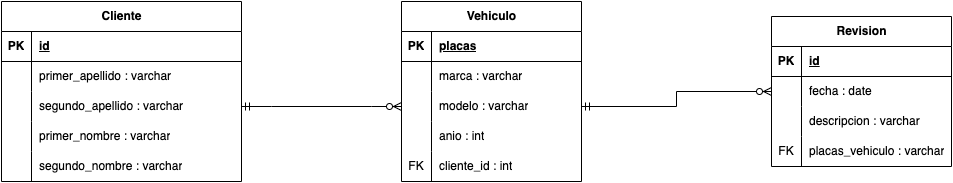

The diagram above was exported from draw.io. Its source (the exported page's mxGraphModel, read from the mxfile embedded in the PNG):
<mxGraphModel dx="954" dy="497" grid="1" gridSize="10" guides="1" tooltips="1" connect="1" arrows="1" fold="1" page="1" pageScale="1" pageWidth="827" pageHeight="1169" math="0" shadow="0">
  <root>
    <mxCell id="0" />
    <mxCell id="1" parent="0" />
    <mxCell id="r1NYApHiRAebFKyzPnQQ-1" value="Cliente" style="shape=table;startSize=30;container=1;collapsible=1;childLayout=tableLayout;fixedRows=1;rowLines=0;fontStyle=1;align=center;resizeLast=1;html=1;" vertex="1" parent="1">
      <mxGeometry x="30" y="100" width="240" height="180" as="geometry" />
    </mxCell>
    <mxCell id="r1NYApHiRAebFKyzPnQQ-2" value="" style="shape=tableRow;horizontal=0;startSize=0;swimlaneHead=0;swimlaneBody=0;fillColor=none;collapsible=0;dropTarget=0;points=[[0,0.5],[1,0.5]];portConstraint=eastwest;top=0;left=0;right=0;bottom=1;" vertex="1" parent="r1NYApHiRAebFKyzPnQQ-1">
      <mxGeometry y="30" width="240" height="30" as="geometry" />
    </mxCell>
    <mxCell id="r1NYApHiRAebFKyzPnQQ-3" value="PK" style="shape=partialRectangle;connectable=0;fillColor=none;top=0;left=0;bottom=0;right=0;fontStyle=1;overflow=hidden;whiteSpace=wrap;html=1;" vertex="1" parent="r1NYApHiRAebFKyzPnQQ-2">
      <mxGeometry width="30" height="30" as="geometry">
        <mxRectangle width="30" height="30" as="alternateBounds" />
      </mxGeometry>
    </mxCell>
    <mxCell id="r1NYApHiRAebFKyzPnQQ-4" value="id" style="shape=partialRectangle;connectable=0;fillColor=none;top=0;left=0;bottom=0;right=0;align=left;spacingLeft=6;fontStyle=5;overflow=hidden;whiteSpace=wrap;html=1;" vertex="1" parent="r1NYApHiRAebFKyzPnQQ-2">
      <mxGeometry x="30" width="210" height="30" as="geometry">
        <mxRectangle width="210" height="30" as="alternateBounds" />
      </mxGeometry>
    </mxCell>
    <mxCell id="r1NYApHiRAebFKyzPnQQ-5" value="" style="shape=tableRow;horizontal=0;startSize=0;swimlaneHead=0;swimlaneBody=0;fillColor=none;collapsible=0;dropTarget=0;points=[[0,0.5],[1,0.5]];portConstraint=eastwest;top=0;left=0;right=0;bottom=0;" vertex="1" parent="r1NYApHiRAebFKyzPnQQ-1">
      <mxGeometry y="60" width="240" height="30" as="geometry" />
    </mxCell>
    <mxCell id="r1NYApHiRAebFKyzPnQQ-6" value="" style="shape=partialRectangle;connectable=0;fillColor=none;top=0;left=0;bottom=0;right=0;editable=1;overflow=hidden;whiteSpace=wrap;html=1;" vertex="1" parent="r1NYApHiRAebFKyzPnQQ-5">
      <mxGeometry width="30" height="30" as="geometry">
        <mxRectangle width="30" height="30" as="alternateBounds" />
      </mxGeometry>
    </mxCell>
    <mxCell id="r1NYApHiRAebFKyzPnQQ-7" value="primer_apellido : varchar" style="shape=partialRectangle;connectable=0;fillColor=none;top=0;left=0;bottom=0;right=0;align=left;spacingLeft=6;overflow=hidden;whiteSpace=wrap;html=1;" vertex="1" parent="r1NYApHiRAebFKyzPnQQ-5">
      <mxGeometry x="30" width="210" height="30" as="geometry">
        <mxRectangle width="210" height="30" as="alternateBounds" />
      </mxGeometry>
    </mxCell>
    <mxCell id="r1NYApHiRAebFKyzPnQQ-8" value="" style="shape=tableRow;horizontal=0;startSize=0;swimlaneHead=0;swimlaneBody=0;fillColor=none;collapsible=0;dropTarget=0;points=[[0,0.5],[1,0.5]];portConstraint=eastwest;top=0;left=0;right=0;bottom=0;" vertex="1" parent="r1NYApHiRAebFKyzPnQQ-1">
      <mxGeometry y="90" width="240" height="30" as="geometry" />
    </mxCell>
    <mxCell id="r1NYApHiRAebFKyzPnQQ-9" value="" style="shape=partialRectangle;connectable=0;fillColor=none;top=0;left=0;bottom=0;right=0;editable=1;overflow=hidden;whiteSpace=wrap;html=1;" vertex="1" parent="r1NYApHiRAebFKyzPnQQ-8">
      <mxGeometry width="30" height="30" as="geometry">
        <mxRectangle width="30" height="30" as="alternateBounds" />
      </mxGeometry>
    </mxCell>
    <mxCell id="r1NYApHiRAebFKyzPnQQ-10" value="segundo_apellido : varchar" style="shape=partialRectangle;connectable=0;fillColor=none;top=0;left=0;bottom=0;right=0;align=left;spacingLeft=6;overflow=hidden;whiteSpace=wrap;html=1;" vertex="1" parent="r1NYApHiRAebFKyzPnQQ-8">
      <mxGeometry x="30" width="210" height="30" as="geometry">
        <mxRectangle width="210" height="30" as="alternateBounds" />
      </mxGeometry>
    </mxCell>
    <mxCell id="r1NYApHiRAebFKyzPnQQ-11" value="" style="shape=tableRow;horizontal=0;startSize=0;swimlaneHead=0;swimlaneBody=0;fillColor=none;collapsible=0;dropTarget=0;points=[[0,0.5],[1,0.5]];portConstraint=eastwest;top=0;left=0;right=0;bottom=0;" vertex="1" parent="r1NYApHiRAebFKyzPnQQ-1">
      <mxGeometry y="120" width="240" height="30" as="geometry" />
    </mxCell>
    <mxCell id="r1NYApHiRAebFKyzPnQQ-12" value="" style="shape=partialRectangle;connectable=0;fillColor=none;top=0;left=0;bottom=0;right=0;editable=1;overflow=hidden;whiteSpace=wrap;html=1;" vertex="1" parent="r1NYApHiRAebFKyzPnQQ-11">
      <mxGeometry width="30" height="30" as="geometry">
        <mxRectangle width="30" height="30" as="alternateBounds" />
      </mxGeometry>
    </mxCell>
    <mxCell id="r1NYApHiRAebFKyzPnQQ-13" value="primer_nombre : varchar" style="shape=partialRectangle;connectable=0;fillColor=none;top=0;left=0;bottom=0;right=0;align=left;spacingLeft=6;overflow=hidden;whiteSpace=wrap;html=1;" vertex="1" parent="r1NYApHiRAebFKyzPnQQ-11">
      <mxGeometry x="30" width="210" height="30" as="geometry">
        <mxRectangle width="210" height="30" as="alternateBounds" />
      </mxGeometry>
    </mxCell>
    <mxCell id="sNEFIUs_Tqljm1_TQL2G-1" value="" style="shape=tableRow;horizontal=0;startSize=0;swimlaneHead=0;swimlaneBody=0;fillColor=none;collapsible=0;dropTarget=0;points=[[0,0.5],[1,0.5]];portConstraint=eastwest;top=0;left=0;right=0;bottom=0;" vertex="1" parent="r1NYApHiRAebFKyzPnQQ-1">
      <mxGeometry y="150" width="240" height="30" as="geometry" />
    </mxCell>
    <mxCell id="sNEFIUs_Tqljm1_TQL2G-2" value="" style="shape=partialRectangle;connectable=0;fillColor=none;top=0;left=0;bottom=0;right=0;editable=1;overflow=hidden;whiteSpace=wrap;html=1;" vertex="1" parent="sNEFIUs_Tqljm1_TQL2G-1">
      <mxGeometry width="30" height="30" as="geometry">
        <mxRectangle width="30" height="30" as="alternateBounds" />
      </mxGeometry>
    </mxCell>
    <mxCell id="sNEFIUs_Tqljm1_TQL2G-3" value="segundo_nombre : varchar" style="shape=partialRectangle;connectable=0;fillColor=none;top=0;left=0;bottom=0;right=0;align=left;spacingLeft=6;overflow=hidden;whiteSpace=wrap;html=1;" vertex="1" parent="sNEFIUs_Tqljm1_TQL2G-1">
      <mxGeometry x="30" width="210" height="30" as="geometry">
        <mxRectangle width="210" height="30" as="alternateBounds" />
      </mxGeometry>
    </mxCell>
    <mxCell id="sNEFIUs_Tqljm1_TQL2G-4" value="Vehiculo" style="shape=table;startSize=30;container=1;collapsible=1;childLayout=tableLayout;fixedRows=1;rowLines=0;fontStyle=1;align=center;resizeLast=1;html=1;" vertex="1" parent="1">
      <mxGeometry x="430" y="100" width="180" height="180" as="geometry" />
    </mxCell>
    <mxCell id="sNEFIUs_Tqljm1_TQL2G-5" value="" style="shape=tableRow;horizontal=0;startSize=0;swimlaneHead=0;swimlaneBody=0;fillColor=none;collapsible=0;dropTarget=0;points=[[0,0.5],[1,0.5]];portConstraint=eastwest;top=0;left=0;right=0;bottom=1;" vertex="1" parent="sNEFIUs_Tqljm1_TQL2G-4">
      <mxGeometry y="30" width="180" height="30" as="geometry" />
    </mxCell>
    <mxCell id="sNEFIUs_Tqljm1_TQL2G-6" value="PK" style="shape=partialRectangle;connectable=0;fillColor=none;top=0;left=0;bottom=0;right=0;fontStyle=1;overflow=hidden;whiteSpace=wrap;html=1;" vertex="1" parent="sNEFIUs_Tqljm1_TQL2G-5">
      <mxGeometry width="30" height="30" as="geometry">
        <mxRectangle width="30" height="30" as="alternateBounds" />
      </mxGeometry>
    </mxCell>
    <mxCell id="sNEFIUs_Tqljm1_TQL2G-7" value="placas" style="shape=partialRectangle;connectable=0;fillColor=none;top=0;left=0;bottom=0;right=0;align=left;spacingLeft=6;fontStyle=5;overflow=hidden;whiteSpace=wrap;html=1;" vertex="1" parent="sNEFIUs_Tqljm1_TQL2G-5">
      <mxGeometry x="30" width="150" height="30" as="geometry">
        <mxRectangle width="150" height="30" as="alternateBounds" />
      </mxGeometry>
    </mxCell>
    <mxCell id="sNEFIUs_Tqljm1_TQL2G-8" value="" style="shape=tableRow;horizontal=0;startSize=0;swimlaneHead=0;swimlaneBody=0;fillColor=none;collapsible=0;dropTarget=0;points=[[0,0.5],[1,0.5]];portConstraint=eastwest;top=0;left=0;right=0;bottom=0;" vertex="1" parent="sNEFIUs_Tqljm1_TQL2G-4">
      <mxGeometry y="60" width="180" height="30" as="geometry" />
    </mxCell>
    <mxCell id="sNEFIUs_Tqljm1_TQL2G-9" value="" style="shape=partialRectangle;connectable=0;fillColor=none;top=0;left=0;bottom=0;right=0;editable=1;overflow=hidden;whiteSpace=wrap;html=1;" vertex="1" parent="sNEFIUs_Tqljm1_TQL2G-8">
      <mxGeometry width="30" height="30" as="geometry">
        <mxRectangle width="30" height="30" as="alternateBounds" />
      </mxGeometry>
    </mxCell>
    <mxCell id="sNEFIUs_Tqljm1_TQL2G-10" value="marca : varchar" style="shape=partialRectangle;connectable=0;fillColor=none;top=0;left=0;bottom=0;right=0;align=left;spacingLeft=6;overflow=hidden;whiteSpace=wrap;html=1;" vertex="1" parent="sNEFIUs_Tqljm1_TQL2G-8">
      <mxGeometry x="30" width="150" height="30" as="geometry">
        <mxRectangle width="150" height="30" as="alternateBounds" />
      </mxGeometry>
    </mxCell>
    <mxCell id="sNEFIUs_Tqljm1_TQL2G-11" value="" style="shape=tableRow;horizontal=0;startSize=0;swimlaneHead=0;swimlaneBody=0;fillColor=none;collapsible=0;dropTarget=0;points=[[0,0.5],[1,0.5]];portConstraint=eastwest;top=0;left=0;right=0;bottom=0;" vertex="1" parent="sNEFIUs_Tqljm1_TQL2G-4">
      <mxGeometry y="90" width="180" height="30" as="geometry" />
    </mxCell>
    <mxCell id="sNEFIUs_Tqljm1_TQL2G-12" value="" style="shape=partialRectangle;connectable=0;fillColor=none;top=0;left=0;bottom=0;right=0;editable=1;overflow=hidden;whiteSpace=wrap;html=1;" vertex="1" parent="sNEFIUs_Tqljm1_TQL2G-11">
      <mxGeometry width="30" height="30" as="geometry">
        <mxRectangle width="30" height="30" as="alternateBounds" />
      </mxGeometry>
    </mxCell>
    <mxCell id="sNEFIUs_Tqljm1_TQL2G-13" value="modelo : varchar" style="shape=partialRectangle;connectable=0;fillColor=none;top=0;left=0;bottom=0;right=0;align=left;spacingLeft=6;overflow=hidden;whiteSpace=wrap;html=1;" vertex="1" parent="sNEFIUs_Tqljm1_TQL2G-11">
      <mxGeometry x="30" width="150" height="30" as="geometry">
        <mxRectangle width="150" height="30" as="alternateBounds" />
      </mxGeometry>
    </mxCell>
    <mxCell id="sNEFIUs_Tqljm1_TQL2G-14" value="" style="shape=tableRow;horizontal=0;startSize=0;swimlaneHead=0;swimlaneBody=0;fillColor=none;collapsible=0;dropTarget=0;points=[[0,0.5],[1,0.5]];portConstraint=eastwest;top=0;left=0;right=0;bottom=0;" vertex="1" parent="sNEFIUs_Tqljm1_TQL2G-4">
      <mxGeometry y="120" width="180" height="30" as="geometry" />
    </mxCell>
    <mxCell id="sNEFIUs_Tqljm1_TQL2G-15" value="" style="shape=partialRectangle;connectable=0;fillColor=none;top=0;left=0;bottom=0;right=0;editable=1;overflow=hidden;whiteSpace=wrap;html=1;" vertex="1" parent="sNEFIUs_Tqljm1_TQL2G-14">
      <mxGeometry width="30" height="30" as="geometry">
        <mxRectangle width="30" height="30" as="alternateBounds" />
      </mxGeometry>
    </mxCell>
    <mxCell id="sNEFIUs_Tqljm1_TQL2G-16" value="anio : int" style="shape=partialRectangle;connectable=0;fillColor=none;top=0;left=0;bottom=0;right=0;align=left;spacingLeft=6;overflow=hidden;whiteSpace=wrap;html=1;" vertex="1" parent="sNEFIUs_Tqljm1_TQL2G-14">
      <mxGeometry x="30" width="150" height="30" as="geometry">
        <mxRectangle width="150" height="30" as="alternateBounds" />
      </mxGeometry>
    </mxCell>
    <mxCell id="3E_8MDfs9GmDzgZtNAP7-14" value="" style="shape=tableRow;horizontal=0;startSize=0;swimlaneHead=0;swimlaneBody=0;fillColor=none;collapsible=0;dropTarget=0;points=[[0,0.5],[1,0.5]];portConstraint=eastwest;top=0;left=0;right=0;bottom=0;" vertex="1" parent="sNEFIUs_Tqljm1_TQL2G-4">
      <mxGeometry y="150" width="180" height="30" as="geometry" />
    </mxCell>
    <mxCell id="3E_8MDfs9GmDzgZtNAP7-15" value="FK" style="shape=partialRectangle;connectable=0;fillColor=none;top=0;left=0;bottom=0;right=0;editable=1;overflow=hidden;whiteSpace=wrap;html=1;" vertex="1" parent="3E_8MDfs9GmDzgZtNAP7-14">
      <mxGeometry width="30" height="30" as="geometry">
        <mxRectangle width="30" height="30" as="alternateBounds" />
      </mxGeometry>
    </mxCell>
    <mxCell id="3E_8MDfs9GmDzgZtNAP7-16" value="cliente_id : int" style="shape=partialRectangle;connectable=0;fillColor=none;top=0;left=0;bottom=0;right=0;align=left;spacingLeft=6;overflow=hidden;whiteSpace=wrap;html=1;" vertex="1" parent="3E_8MDfs9GmDzgZtNAP7-14">
      <mxGeometry x="30" width="150" height="30" as="geometry">
        <mxRectangle width="150" height="30" as="alternateBounds" />
      </mxGeometry>
    </mxCell>
    <mxCell id="FQw1MhSc-6psMPz42RDM-1" value="Revision" style="shape=table;startSize=30;container=1;collapsible=1;childLayout=tableLayout;fixedRows=1;rowLines=0;fontStyle=1;align=center;resizeLast=1;html=1;" vertex="1" parent="1">
      <mxGeometry x="800" y="115" width="180" height="150" as="geometry" />
    </mxCell>
    <mxCell id="FQw1MhSc-6psMPz42RDM-2" value="" style="shape=tableRow;horizontal=0;startSize=0;swimlaneHead=0;swimlaneBody=0;fillColor=none;collapsible=0;dropTarget=0;points=[[0,0.5],[1,0.5]];portConstraint=eastwest;top=0;left=0;right=0;bottom=1;" vertex="1" parent="FQw1MhSc-6psMPz42RDM-1">
      <mxGeometry y="30" width="180" height="30" as="geometry" />
    </mxCell>
    <mxCell id="FQw1MhSc-6psMPz42RDM-3" value="PK" style="shape=partialRectangle;connectable=0;fillColor=none;top=0;left=0;bottom=0;right=0;fontStyle=1;overflow=hidden;whiteSpace=wrap;html=1;" vertex="1" parent="FQw1MhSc-6psMPz42RDM-2">
      <mxGeometry width="30" height="30" as="geometry">
        <mxRectangle width="30" height="30" as="alternateBounds" />
      </mxGeometry>
    </mxCell>
    <mxCell id="FQw1MhSc-6psMPz42RDM-4" value="id" style="shape=partialRectangle;connectable=0;fillColor=none;top=0;left=0;bottom=0;right=0;align=left;spacingLeft=6;fontStyle=5;overflow=hidden;whiteSpace=wrap;html=1;" vertex="1" parent="FQw1MhSc-6psMPz42RDM-2">
      <mxGeometry x="30" width="150" height="30" as="geometry">
        <mxRectangle width="150" height="30" as="alternateBounds" />
      </mxGeometry>
    </mxCell>
    <mxCell id="FQw1MhSc-6psMPz42RDM-5" value="" style="shape=tableRow;horizontal=0;startSize=0;swimlaneHead=0;swimlaneBody=0;fillColor=none;collapsible=0;dropTarget=0;points=[[0,0.5],[1,0.5]];portConstraint=eastwest;top=0;left=0;right=0;bottom=0;" vertex="1" parent="FQw1MhSc-6psMPz42RDM-1">
      <mxGeometry y="60" width="180" height="30" as="geometry" />
    </mxCell>
    <mxCell id="FQw1MhSc-6psMPz42RDM-6" value="" style="shape=partialRectangle;connectable=0;fillColor=none;top=0;left=0;bottom=0;right=0;editable=1;overflow=hidden;whiteSpace=wrap;html=1;" vertex="1" parent="FQw1MhSc-6psMPz42RDM-5">
      <mxGeometry width="30" height="30" as="geometry">
        <mxRectangle width="30" height="30" as="alternateBounds" />
      </mxGeometry>
    </mxCell>
    <mxCell id="FQw1MhSc-6psMPz42RDM-7" value="fecha : date" style="shape=partialRectangle;connectable=0;fillColor=none;top=0;left=0;bottom=0;right=0;align=left;spacingLeft=6;overflow=hidden;whiteSpace=wrap;html=1;" vertex="1" parent="FQw1MhSc-6psMPz42RDM-5">
      <mxGeometry x="30" width="150" height="30" as="geometry">
        <mxRectangle width="150" height="30" as="alternateBounds" />
      </mxGeometry>
    </mxCell>
    <mxCell id="FQw1MhSc-6psMPz42RDM-8" value="" style="shape=tableRow;horizontal=0;startSize=0;swimlaneHead=0;swimlaneBody=0;fillColor=none;collapsible=0;dropTarget=0;points=[[0,0.5],[1,0.5]];portConstraint=eastwest;top=0;left=0;right=0;bottom=0;" vertex="1" parent="FQw1MhSc-6psMPz42RDM-1">
      <mxGeometry y="90" width="180" height="30" as="geometry" />
    </mxCell>
    <mxCell id="FQw1MhSc-6psMPz42RDM-9" value="" style="shape=partialRectangle;connectable=0;fillColor=none;top=0;left=0;bottom=0;right=0;editable=1;overflow=hidden;whiteSpace=wrap;html=1;" vertex="1" parent="FQw1MhSc-6psMPz42RDM-8">
      <mxGeometry width="30" height="30" as="geometry">
        <mxRectangle width="30" height="30" as="alternateBounds" />
      </mxGeometry>
    </mxCell>
    <mxCell id="FQw1MhSc-6psMPz42RDM-10" value="descripcion : varchar" style="shape=partialRectangle;connectable=0;fillColor=none;top=0;left=0;bottom=0;right=0;align=left;spacingLeft=6;overflow=hidden;whiteSpace=wrap;html=1;" vertex="1" parent="FQw1MhSc-6psMPz42RDM-8">
      <mxGeometry x="30" width="150" height="30" as="geometry">
        <mxRectangle width="150" height="30" as="alternateBounds" />
      </mxGeometry>
    </mxCell>
    <mxCell id="FQw1MhSc-6psMPz42RDM-11" value="" style="shape=tableRow;horizontal=0;startSize=0;swimlaneHead=0;swimlaneBody=0;fillColor=none;collapsible=0;dropTarget=0;points=[[0,0.5],[1,0.5]];portConstraint=eastwest;top=0;left=0;right=0;bottom=0;" vertex="1" parent="FQw1MhSc-6psMPz42RDM-1">
      <mxGeometry y="120" width="180" height="30" as="geometry" />
    </mxCell>
    <mxCell id="FQw1MhSc-6psMPz42RDM-12" value="FK" style="shape=partialRectangle;connectable=0;fillColor=none;top=0;left=0;bottom=0;right=0;editable=1;overflow=hidden;whiteSpace=wrap;html=1;" vertex="1" parent="FQw1MhSc-6psMPz42RDM-11">
      <mxGeometry width="30" height="30" as="geometry">
        <mxRectangle width="30" height="30" as="alternateBounds" />
      </mxGeometry>
    </mxCell>
    <mxCell id="FQw1MhSc-6psMPz42RDM-13" value="placas_vehiculo : varchar" style="shape=partialRectangle;connectable=0;fillColor=none;top=0;left=0;bottom=0;right=0;align=left;spacingLeft=6;overflow=hidden;whiteSpace=wrap;html=1;" vertex="1" parent="FQw1MhSc-6psMPz42RDM-11">
      <mxGeometry x="30" width="150" height="30" as="geometry">
        <mxRectangle width="150" height="30" as="alternateBounds" />
      </mxGeometry>
    </mxCell>
    <mxCell id="3E_8MDfs9GmDzgZtNAP7-17" value="" style="edgeStyle=entityRelationEdgeStyle;fontSize=12;html=1;endArrow=ERzeroToMany;startArrow=ERmandOne;rounded=0;exitX=1;exitY=0.5;exitDx=0;exitDy=0;entryX=0;entryY=0.5;entryDx=0;entryDy=0;" edge="1" parent="1" source="r1NYApHiRAebFKyzPnQQ-8" target="sNEFIUs_Tqljm1_TQL2G-11">
      <mxGeometry width="100" height="100" relative="1" as="geometry">
        <mxPoint x="400" y="310" as="sourcePoint" />
        <mxPoint x="500" y="210" as="targetPoint" />
      </mxGeometry>
    </mxCell>
    <mxCell id="3E_8MDfs9GmDzgZtNAP7-18" value="" style="edgeStyle=orthogonalEdgeStyle;fontSize=12;html=1;endArrow=ERzeroToMany;startArrow=ERmandOne;rounded=0;exitX=1;exitY=0.5;exitDx=0;exitDy=0;" edge="1" parent="1" source="sNEFIUs_Tqljm1_TQL2G-11" target="FQw1MhSc-6psMPz42RDM-1">
      <mxGeometry width="100" height="100" relative="1" as="geometry">
        <mxPoint x="550" y="310" as="sourcePoint" />
        <mxPoint x="770" y="210" as="targetPoint" />
      </mxGeometry>
    </mxCell>
  </root>
</mxGraphModel>